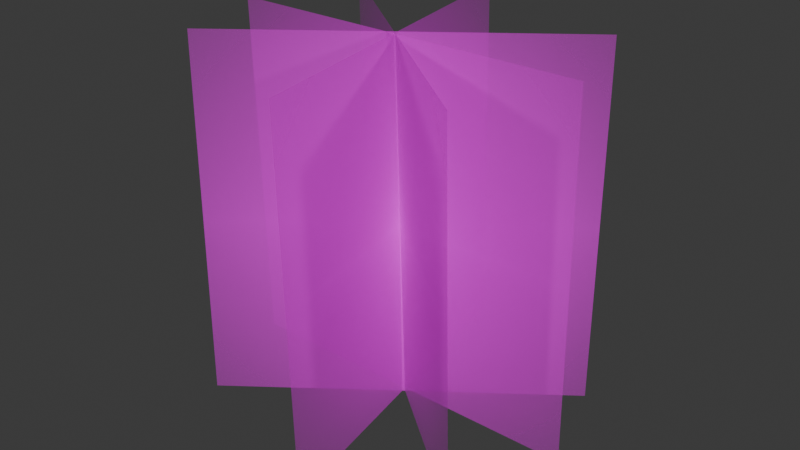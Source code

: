 # Source: gras_mediva_.blend  (saved by Blender 4.4.30; exported with 4.5.12 LTS)
import bpy
from mathutils import Matrix  # noqa: F401  (used for matrix-valued properties, if any)

bpy.ops.wm.read_factory_settings(use_empty=True)
scene = bpy.context.scene
scene.name = 'Scene'

# ---- collections
col_collection = bpy.data.collections.new('Collection'); scene.collection.children.link(col_collection)

# ---- images (referenced by path relative to the original .blend; pixels are not part of the script)
import os
ASSET_DIR = os.environ.get("B2B_ASSET_DIR", "")  # directory of the original .blend (textures are referenced by path, not embedded)
HERE = os.path.dirname(os.path.abspath(__file__))  # packed textures are extracted next to this script under _unpacked/

def load_image(name, relpath, width, height, colorspace="sRGB"):
    """Load a texture the original file referenced (path relative to the .blend, or extracted next to this script)."""
    p = next((c for c in (os.path.join(HERE, relpath), os.path.join(ASSET_DIR, relpath)) if relpath and os.path.exists(c)), "")
    if p:
        img = bpy.data.images.load(p, check_existing=True)
        img.name = name
    else:  # same state as the original file: an image datablock whose file is absent (Cycles renders it pink)
        img = bpy.data.images.new(name, width, height)
        img.source = "FILE"
        img.filepath = "//" + (relpath or name)
    img.colorspace_settings.name = colorspace
    return img
img_gras_png = load_image('gras.png', 'gras.png', 1024, 1024, 'sRGB')
img_gras_png_001 = load_image('gras.png.001', 'gras.png', 1024, 1024, 'sRGB')
img_gras_png_002 = load_image('gras.png.002', 'gras.png', 1024, 1024, 'sRGB')
img_gras_png_003 = load_image('gras.png.003', 'gras.png', 1024, 1024, 'sRGB')

# ---- materials (node trees are filled in below, after node groups)
mat_gras = bpy.data.materials.new('gras')
mat_gras_001 = bpy.data.materials.new('gras.001')
mat_gras_002 = bpy.data.materials.new('gras.002')
mat_gras_003 = bpy.data.materials.new('gras.003')

# ---- material node trees
mat_gras.use_nodes = True; mat_gras.node_tree.nodes.clear()
_N = mat_gras.node_tree.nodes; _L = mat_gras.node_tree.links
n0 = _N.new('ShaderNodeOutputMaterial'); n0.name = 'Material Output'; n0.location = (300, 300)
n1 = _N.new('ShaderNodeTexImage'); n1.name = 'Image Texture'; n1.location = (-200, 300)
n1.image = img_gras_png
n1.extension = 'CLIP'
n2 = _N.new('ShaderNodeBsdfPrincipled'); n2.name = 'Principled BSDF'; n2.location = (0, 300)
_L.new(n1.outputs[0], n2.inputs[0])
_L.new(n1.outputs[1], n2.inputs[4])
_L.new(n2.outputs[0], n0.inputs[0])
n0.is_active_output = True
mat_gras_001.use_nodes = True; mat_gras_001.node_tree.nodes.clear()
_N = mat_gras_001.node_tree.nodes; _L = mat_gras_001.node_tree.links
n0 = _N.new('ShaderNodeOutputMaterial'); n0.name = 'Material Output'; n0.location = (300, 300)
n1 = _N.new('ShaderNodeTexImage'); n1.name = 'Image Texture'; n1.location = (-200, 300)
n1.image = img_gras_png_001
n1.extension = 'CLIP'
n2 = _N.new('ShaderNodeBsdfPrincipled'); n2.name = 'Principled BSDF'; n2.location = (0, 300)
_L.new(n1.outputs[0], n2.inputs[0])
_L.new(n1.outputs[1], n2.inputs[4])
_L.new(n2.outputs[0], n0.inputs[0])
n0.is_active_output = True
mat_gras_002.use_nodes = True; mat_gras_002.node_tree.nodes.clear()
_N = mat_gras_002.node_tree.nodes; _L = mat_gras_002.node_tree.links
n0 = _N.new('ShaderNodeOutputMaterial'); n0.name = 'Material Output'; n0.location = (300, 300)
n1 = _N.new('ShaderNodeTexImage'); n1.name = 'Image Texture'; n1.location = (-200, 300)
n1.image = img_gras_png_002
n1.extension = 'CLIP'
n2 = _N.new('ShaderNodeBsdfPrincipled'); n2.name = 'Principled BSDF'; n2.location = (0, 300)
_L.new(n1.outputs[0], n2.inputs[0])
_L.new(n1.outputs[1], n2.inputs[4])
_L.new(n2.outputs[0], n0.inputs[0])
n0.is_active_output = True
mat_gras_003.use_nodes = True; mat_gras_003.node_tree.nodes.clear()
_N = mat_gras_003.node_tree.nodes; _L = mat_gras_003.node_tree.links
n0 = _N.new('ShaderNodeOutputMaterial'); n0.name = 'Material Output'; n0.location = (300, 300)
n1 = _N.new('ShaderNodeTexImage'); n1.name = 'Image Texture'; n1.location = (-200, 300)
n1.image = img_gras_png_003
n1.extension = 'CLIP'
n2 = _N.new('ShaderNodeBsdfPrincipled'); n2.name = 'Principled BSDF'; n2.location = (0, 300)
_L.new(n1.outputs[0], n2.inputs[0])
_L.new(n1.outputs[1], n2.inputs[4])
_L.new(n2.outputs[0], n0.inputs[0])
n0.is_active_output = True

# ---- world
world_world = bpy.data.worlds.new('World'); scene.world = world_world
world_world.use_nodes = True; world_world.node_tree.nodes.clear()
_N = world_world.node_tree.nodes; _L = world_world.node_tree.links
n0 = _N.new('ShaderNodeOutputWorld'); n0.name = 'World Output'; n0.location = (300, 300)
n1 = _N.new('ShaderNodeBackground'); n1.name = 'Background'; n1.location = (10, 300)
n1.inputs[0].default_value = (0.05088, 0.05088, 0.05088, 1.0)
_L.new(n1.outputs[0], n0.inputs[0])
n0.is_active_output = True
world_world.color = (0.05088, 0.05088, 0.05088)
world_world.sun_shadow_jitter_overblur = 0.0

# ---- meshes
me_gras = bpy.data.meshes.new('gras')
me_gras.from_pydata([(-0.5, -0.5, 0.0), (0.5, -0.5, 0.0), (-0.5, 0.5, 0.0), (0.5, 0.5, 0.0)], [], [(0, 1, 3, 2)])
_uv = me_gras.uv_layers.new(name='UVMap')
_uv.uv.foreach_set('vector', [0.0, 0.0, 1.0, 0.0, 1.0, 1.0, 0.0, 1.0])
me_gras.materials.append(mat_gras)
me_gras.update()
me_gras_001 = bpy.data.meshes.new('gras.001')
me_gras_001.from_pydata([(-0.5, -0.5, 0.0), (0.5, -0.5, 0.0), (-0.5, 0.5, 0.0), (0.5, 0.5, 0.0)], [], [(0, 1, 3, 2)])
_uv = me_gras_001.uv_layers.new(name='UVMap')
_uv.uv.foreach_set('vector', [0.0, 0.0, 1.0, 0.0, 1.0, 1.0, 0.0, 1.0])
me_gras_001.materials.append(mat_gras_001)
me_gras_001.update()
me_gras_002 = bpy.data.meshes.new('gras.002')
me_gras_002.from_pydata([(-0.5, -0.5, 0.0), (0.5, -0.5, 0.0), (-0.5, 0.5, 0.0), (0.5, 0.5, 0.0)], [], [(0, 1, 3, 2)])
_uv = me_gras_002.uv_layers.new(name='UVMap')
_uv.uv.foreach_set('vector', [0.0, 0.0, 1.0, 0.0, 1.0, 1.0, 0.0, 1.0])
me_gras_002.materials.append(mat_gras_002)
me_gras_002.update()
me_gras_003 = bpy.data.meshes.new('gras.003')
me_gras_003.from_pydata([(-0.5, -0.5, 0.0), (0.5, -0.5, 0.0), (-0.5, 0.5, 0.0), (0.5, 0.5, 0.0)], [], [(0, 1, 3, 2)])
_uv = me_gras_003.uv_layers.new(name='UVMap')
_uv.uv.foreach_set('vector', [0.0, 0.0, 1.0, 0.0, 1.0, 1.0, 0.0, 1.0])
me_gras_003.materials.append(mat_gras_003)
me_gras_003.update()

# ---- objects
ob_gras = bpy.data.objects.new('gras', me_gras)
ob_gras_001 = bpy.data.objects.new('gras.001', me_gras_001)
ob_gras_002 = bpy.data.objects.new('gras.002', me_gras_002)
ob_gras_003 = bpy.data.objects.new('gras.003', me_gras_003)

# ---- transforms, parenting, visibility, modifiers, constraints
ob_gras.location = (0.0, 0.0, 0.0)
ob_gras.rotation_euler = (1.593, -0.0, 0.0)
ob_gras_001.location = (0.0, 0.0, 0.0)
ob_gras_001.rotation_euler = (1.593, -0.0, -1.397)
ob_gras_002.location = (0.0, 0.0, 0.0)
ob_gras_002.rotation_euler = (1.593, -0.0, -2.495)
ob_gras_003.location = (0.0, 0.0, 0.0)
ob_gras_003.rotation_euler = (1.593, -0.0, -0.6723)

# ---- collection membership
col_collection.objects.link(ob_gras)
col_collection.objects.link(ob_gras_001)
col_collection.objects.link(ob_gras_002)
col_collection.objects.link(ob_gras_003)

# ---- scene / render settings (as saved in the file)
scene.frame_start = 1; scene.frame_end = 250; scene.frame_set(1)
scene.render.engine = 'BLENDER_EEVEE_NEXT'
bpy.context.view_layer.update()

# ---- added for rendering (the .blend has no active camera and no usable light): camera, sun
cam_auto = bpy.data.cameras.new('AutoCamera')
cam_auto.lens = 50.0
cam_auto.sensor_width = 36.0
cam_auto.clip_end = 1000.0
ob_auto_camera = bpy.data.objects.new('AutoCamera', cam_auto)
scene.collection.objects.link(ob_auto_camera)
ob_auto_camera.location = (1.59648, -1.91577, 1.27718)
ob_auto_camera.rotation_euler = (1.09748, -7.21219e-08, 0.694738)
scene.camera = ob_auto_camera
light_auto_sun = bpy.data.lights.new('AutoSun', 'SUN')
light_auto_sun.energy = 3.0
light_auto_sun.angle = 0.0523599
ob_auto_sun = bpy.data.objects.new('AutoSun', light_auto_sun)
scene.collection.objects.link(ob_auto_sun)
ob_auto_sun.rotation_euler = (0.872665, 0.174533, 0.523599)
bpy.context.view_layer.update()

